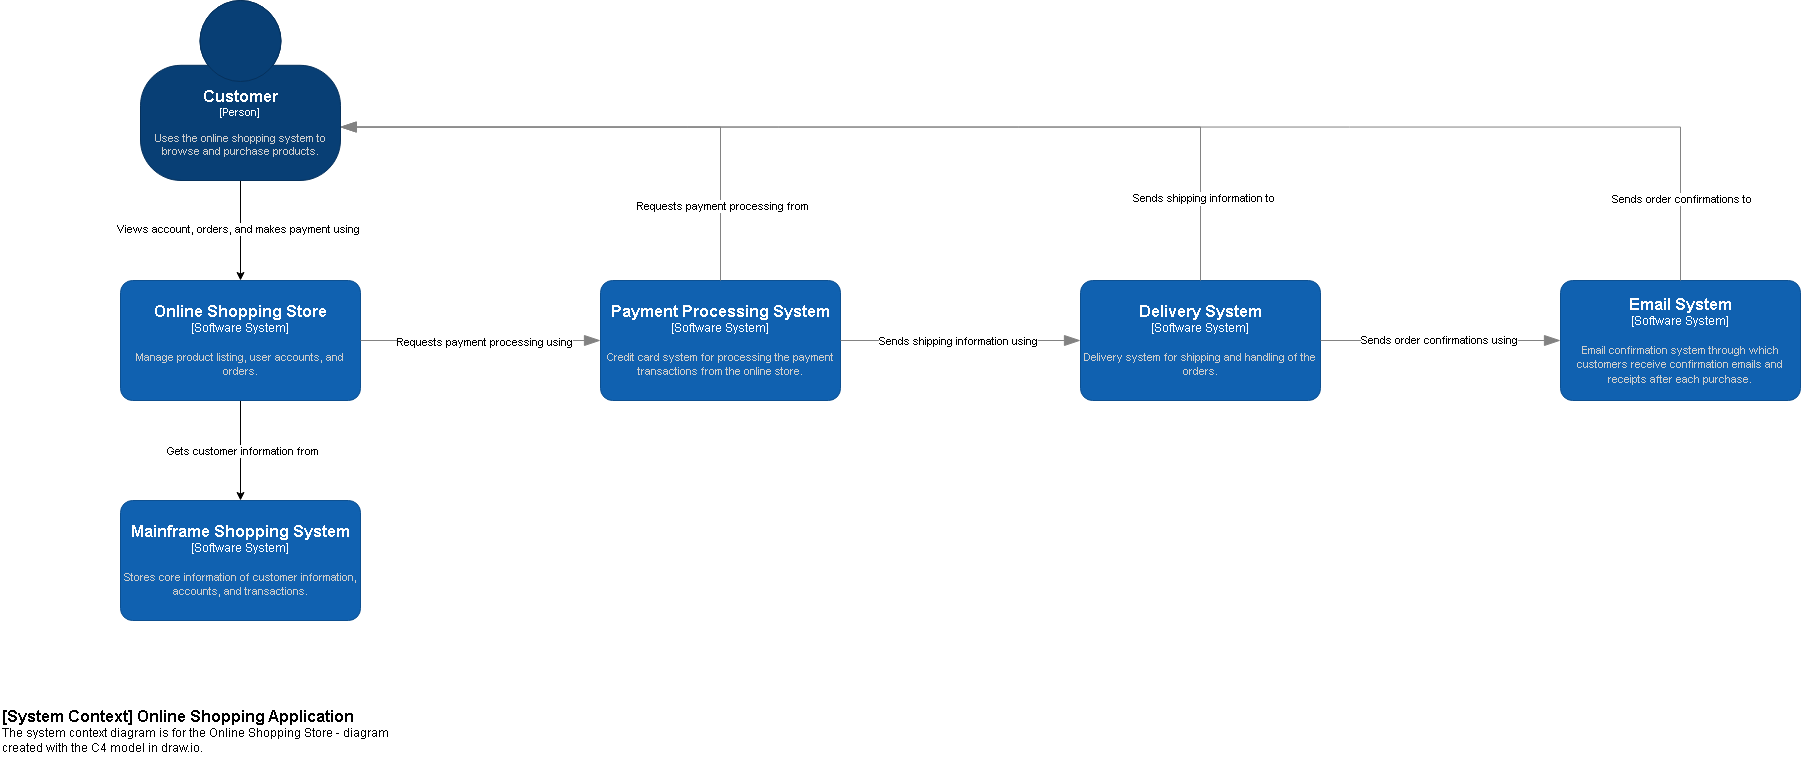

The diagram above was exported from draw.io. Its source (the exported page's mxGraphModel, read from the mxfile embedded in the PNG):
<mxGraphModel dx="1860" dy="829" grid="1" gridSize="10" guides="1" tooltips="1" connect="1" arrows="1" fold="1" page="1" pageScale="1" pageWidth="850" pageHeight="1100" math="0" shadow="0">
  <root>
    <mxCell id="0" />
    <mxCell id="1" parent="0" />
    <mxCell id="TdfO_J3XDiWKqTKDZaDt-9" value="" style="edgeStyle=orthogonalEdgeStyle;rounded=0;orthogonalLoop=1;jettySize=auto;html=1;" edge="1" parent="1" source="TdfO_J3XDiWKqTKDZaDt-1" target="TdfO_J3XDiWKqTKDZaDt-2">
      <mxGeometry relative="1" as="geometry" />
    </mxCell>
    <mxCell id="TdfO_J3XDiWKqTKDZaDt-14" value="Views account, orders, and makes payment using" style="edgeLabel;html=1;align=center;verticalAlign=middle;resizable=0;points=[];" vertex="1" connectable="0" parent="TdfO_J3XDiWKqTKDZaDt-9">
      <mxGeometry x="-0.0273" y="-3" relative="1" as="geometry">
        <mxPoint as="offset" />
      </mxGeometry>
    </mxCell>
    <object placeholders="1" c4Name="Customer" c4Type="Person" c4Description="Uses the online shopping system to browse and purchase products." label="&lt;font style=&quot;font-size: 16px&quot;&gt;&lt;b&gt;%c4Name%&lt;/b&gt;&lt;/font&gt;&lt;div&gt;[%c4Type%]&lt;/div&gt;&lt;br&gt;&lt;div&gt;&lt;font style=&quot;font-size: 11px&quot;&gt;&lt;font color=&quot;#cccccc&quot;&gt;%c4Description%&lt;/font&gt;&lt;/div&gt;" id="TdfO_J3XDiWKqTKDZaDt-1">
      <mxCell style="html=1;fontSize=11;dashed=0;whiteSpace=wrap;fillColor=#083F75;strokeColor=#06315C;fontColor=#ffffff;shape=mxgraph.c4.person2;align=center;metaEdit=1;points=[[0.5,0,0],[1,0.5,0],[1,0.75,0],[0.75,1,0],[0.5,1,0],[0.25,1,0],[0,0.75,0],[0,0.5,0]];resizable=0;" vertex="1" parent="1">
        <mxGeometry x="140" y="100" width="200" height="180" as="geometry" />
      </mxCell>
    </object>
    <mxCell id="TdfO_J3XDiWKqTKDZaDt-10" value="" style="edgeStyle=orthogonalEdgeStyle;rounded=0;orthogonalLoop=1;jettySize=auto;html=1;" edge="1" parent="1" source="TdfO_J3XDiWKqTKDZaDt-2" target="TdfO_J3XDiWKqTKDZaDt-6">
      <mxGeometry relative="1" as="geometry" />
    </mxCell>
    <mxCell id="TdfO_J3XDiWKqTKDZaDt-51" value="Gets customer information from" style="edgeLabel;html=1;align=center;verticalAlign=middle;resizable=0;points=[];" vertex="1" connectable="0" parent="TdfO_J3XDiWKqTKDZaDt-10">
      <mxGeometry x="-0.0091" y="1" relative="1" as="geometry">
        <mxPoint as="offset" />
      </mxGeometry>
    </mxCell>
    <object placeholders="1" c4Name="Online Shopping Store" c4Type="Software System" c4Description="Manage product listing, user accounts, and orders." label="&lt;font style=&quot;font-size: 16px&quot;&gt;&lt;b&gt;%c4Name%&lt;/b&gt;&lt;/font&gt;&lt;div&gt;[%c4Type%]&lt;/div&gt;&lt;br&gt;&lt;div&gt;&lt;font style=&quot;font-size: 11px&quot;&gt;&lt;font color=&quot;#cccccc&quot;&gt;%c4Description%&lt;/font&gt;&lt;/div&gt;" id="TdfO_J3XDiWKqTKDZaDt-2">
      <mxCell style="rounded=1;whiteSpace=wrap;html=1;labelBackgroundColor=none;fillColor=#1061B0;fontColor=#ffffff;align=center;arcSize=10;strokeColor=#0D5091;metaEdit=1;resizable=0;points=[[0.25,0,0],[0.5,0,0],[0.75,0,0],[1,0.25,0],[1,0.5,0],[1,0.75,0],[0.75,1,0],[0.5,1,0],[0.25,1,0],[0,0.75,0],[0,0.5,0],[0,0.25,0]];" vertex="1" parent="1">
        <mxGeometry x="120" y="380" width="240" height="120" as="geometry" />
      </mxCell>
    </object>
    <object placeholders="1" c4Name="Payment Processing System" c4Type="Software System" c4Description="Credit card system for processing the payment transactions from the online store." label="&lt;font style=&quot;font-size: 16px&quot;&gt;&lt;b&gt;%c4Name%&lt;/b&gt;&lt;/font&gt;&lt;div&gt;[%c4Type%]&lt;/div&gt;&lt;br&gt;&lt;div&gt;&lt;font style=&quot;font-size: 11px&quot;&gt;&lt;font color=&quot;#cccccc&quot;&gt;%c4Description%&lt;/font&gt;&lt;/div&gt;" id="TdfO_J3XDiWKqTKDZaDt-3">
      <mxCell style="rounded=1;whiteSpace=wrap;html=1;labelBackgroundColor=none;fillColor=#1061B0;fontColor=#ffffff;align=center;arcSize=10;strokeColor=#0D5091;metaEdit=1;resizable=0;points=[[0.25,0,0],[0.5,0,0],[0.75,0,0],[1,0.25,0],[1,0.5,0],[1,0.75,0],[0.75,1,0],[0.5,1,0],[0.25,1,0],[0,0.75,0],[0,0.5,0],[0,0.25,0]];" vertex="1" parent="1">
        <mxGeometry x="600" y="380" width="240" height="120" as="geometry" />
      </mxCell>
    </object>
    <object placeholders="1" c4Name="Delivery System" c4Type="Software System" c4Description="Delivery system for shipping and handling of the orders." label="&lt;font style=&quot;font-size: 16px&quot;&gt;&lt;b&gt;%c4Name%&lt;/b&gt;&lt;/font&gt;&lt;div&gt;[%c4Type%]&lt;/div&gt;&lt;br&gt;&lt;div&gt;&lt;font style=&quot;font-size: 11px&quot;&gt;&lt;font color=&quot;#cccccc&quot;&gt;%c4Description%&lt;/font&gt;&lt;/div&gt;" id="TdfO_J3XDiWKqTKDZaDt-4">
      <mxCell style="rounded=1;whiteSpace=wrap;html=1;labelBackgroundColor=none;fillColor=#1061B0;fontColor=#ffffff;align=center;arcSize=10;strokeColor=#0D5091;metaEdit=1;resizable=0;points=[[0.25,0,0],[0.5,0,0],[0.75,0,0],[1,0.25,0],[1,0.5,0],[1,0.75,0],[0.75,1,0],[0.5,1,0],[0.25,1,0],[0,0.75,0],[0,0.5,0],[0,0.25,0]];" vertex="1" parent="1">
        <mxGeometry x="1080" y="380" width="240" height="120" as="geometry" />
      </mxCell>
    </object>
    <object placeholders="1" c4Name="Email System" c4Type="Software System" c4Description="Email confirmation system through which customers receive confirmation emails and receipts after each purchase." label="&lt;font style=&quot;font-size: 16px&quot;&gt;&lt;b&gt;%c4Name%&lt;/b&gt;&lt;/font&gt;&lt;div&gt;[%c4Type%]&lt;/div&gt;&lt;br&gt;&lt;div&gt;&lt;font style=&quot;font-size: 11px&quot;&gt;&lt;font color=&quot;#cccccc&quot;&gt;%c4Description%&lt;/font&gt;&lt;/div&gt;" id="TdfO_J3XDiWKqTKDZaDt-5">
      <mxCell style="rounded=1;whiteSpace=wrap;html=1;labelBackgroundColor=none;fillColor=#1061B0;fontColor=#ffffff;align=center;arcSize=10;strokeColor=#0D5091;metaEdit=1;resizable=0;points=[[0.25,0,0],[0.5,0,0],[0.75,0,0],[1,0.25,0],[1,0.5,0],[1,0.75,0],[0.75,1,0],[0.5,1,0],[0.25,1,0],[0,0.75,0],[0,0.5,0],[0,0.25,0]];" vertex="1" parent="1">
        <mxGeometry x="1560" y="380" width="240" height="120" as="geometry" />
      </mxCell>
    </object>
    <object placeholders="1" c4Name="Mainframe Shopping System&#10;" c4Type="Software System" c4Description="Stores core information of customer information, accounts, and transactions." label="&lt;font style=&quot;font-size: 16px&quot;&gt;&lt;b&gt;%c4Name%&lt;/b&gt;&lt;/font&gt;&lt;div&gt;[%c4Type%]&lt;/div&gt;&lt;br&gt;&lt;div&gt;&lt;font style=&quot;font-size: 11px&quot;&gt;&lt;font color=&quot;#cccccc&quot;&gt;%c4Description%&lt;/font&gt;&lt;/div&gt;" id="TdfO_J3XDiWKqTKDZaDt-6">
      <mxCell style="rounded=1;whiteSpace=wrap;html=1;labelBackgroundColor=none;fillColor=#1061B0;fontColor=#ffffff;align=center;arcSize=10;strokeColor=#0D5091;metaEdit=1;resizable=0;points=[[0.25,0,0],[0.5,0,0],[0.75,0,0],[1,0.25,0],[1,0.5,0],[1,0.75,0],[0.75,1,0],[0.5,1,0],[0.25,1,0],[0,0.75,0],[0,0.5,0],[0,0.25,0]];" vertex="1" parent="1">
        <mxGeometry x="120" y="600" width="240" height="120" as="geometry" />
      </mxCell>
    </object>
    <object placeholders="1" c4Name="[System Context] Online Shopping Application" c4Type="ContainerScopeBoundary" c4Description="The system context diagram is for the Online Shopping Store - diagram created with the C4 model in draw.io.&#10;&#10;" label="&lt;font style=&quot;font-size: 16px&quot;&gt;&lt;b&gt;&lt;div style=&quot;text-align: left&quot;&gt;%c4Name%&lt;/div&gt;&lt;/b&gt;&lt;/font&gt;&lt;div style=&quot;text-align: left&quot;&gt;%c4Description%&lt;/div&gt;" id="TdfO_J3XDiWKqTKDZaDt-7">
      <mxCell style="text;html=1;strokeColor=none;fillColor=none;align=left;verticalAlign=top;whiteSpace=wrap;rounded=0;metaEdit=1;allowArrows=0;resizable=1;rotatable=0;connectable=0;recursiveResize=0;expand=0;pointerEvents=0;points=[[0.25,0,0],[0.5,0,0],[0.75,0,0],[1,0.25,0],[1,0.5,0],[1,0.75,0],[0.75,1,0],[0.5,1,0],[0.25,1,0],[0,0.75,0],[0,0.5,0],[0,0.25,0]];" vertex="1" parent="1">
        <mxGeometry y="800" width="390" height="40" as="geometry" />
      </mxCell>
    </object>
    <object placeholders="1" c4Type="Relationship" id="TdfO_J3XDiWKqTKDZaDt-15">
      <mxCell style="endArrow=blockThin;html=1;fontSize=10;fontColor=#404040;strokeWidth=1;endFill=1;strokeColor=#828282;elbow=vertical;metaEdit=1;endSize=14;startSize=14;jumpStyle=arc;jumpSize=16;rounded=0;edgeStyle=orthogonalEdgeStyle;exitX=0.5;exitY=0;exitDx=0;exitDy=0;exitPerimeter=0;entryX=0.999;entryY=0.703;entryDx=0;entryDy=0;entryPerimeter=0;" edge="1" parent="1" source="TdfO_J3XDiWKqTKDZaDt-3" target="TdfO_J3XDiWKqTKDZaDt-1">
        <mxGeometry width="240" relative="1" as="geometry">
          <mxPoint x="670" y="270" as="sourcePoint" />
          <mxPoint x="350" y="230" as="targetPoint" />
        </mxGeometry>
      </mxCell>
    </object>
    <mxCell id="TdfO_J3XDiWKqTKDZaDt-37" value="Requests payment processing from" style="edgeLabel;html=1;align=center;verticalAlign=middle;resizable=0;points=[];" vertex="1" connectable="0" parent="TdfO_J3XDiWKqTKDZaDt-15">
      <mxGeometry x="-0.7195" y="-1" relative="1" as="geometry">
        <mxPoint as="offset" />
      </mxGeometry>
    </mxCell>
    <object placeholders="1" c4Type="Relationship" id="TdfO_J3XDiWKqTKDZaDt-16">
      <mxCell style="endArrow=blockThin;html=1;fontSize=10;fontColor=#404040;strokeWidth=1;endFill=1;strokeColor=#828282;elbow=vertical;metaEdit=1;endSize=14;startSize=14;jumpStyle=arc;jumpSize=16;rounded=0;edgeStyle=orthogonalEdgeStyle;exitX=0.5;exitY=0;exitDx=0;exitDy=0;exitPerimeter=0;entryX=0.999;entryY=0.703;entryDx=0;entryDy=0;entryPerimeter=0;" edge="1" parent="1" source="TdfO_J3XDiWKqTKDZaDt-4" target="TdfO_J3XDiWKqTKDZaDt-1">
        <mxGeometry width="240" relative="1" as="geometry">
          <mxPoint x="670" y="270" as="sourcePoint" />
          <mxPoint x="910" y="270" as="targetPoint" />
        </mxGeometry>
      </mxCell>
    </object>
    <mxCell id="TdfO_J3XDiWKqTKDZaDt-39" value="Text" style="edgeLabel;html=1;align=center;verticalAlign=middle;resizable=0;points=[];" vertex="1" connectable="0" parent="TdfO_J3XDiWKqTKDZaDt-16">
      <mxGeometry x="-0.8402" y="-2" relative="1" as="geometry">
        <mxPoint as="offset" />
      </mxGeometry>
    </mxCell>
    <mxCell id="TdfO_J3XDiWKqTKDZaDt-46" value="Sends shipping information to" style="edgeLabel;html=1;align=center;verticalAlign=middle;resizable=0;points=[];" vertex="1" connectable="0" parent="TdfO_J3XDiWKqTKDZaDt-16">
      <mxGeometry x="-0.8383" y="-2" relative="1" as="geometry">
        <mxPoint as="offset" />
      </mxGeometry>
    </mxCell>
    <object placeholders="1" c4Type="Relationship" id="TdfO_J3XDiWKqTKDZaDt-19">
      <mxCell style="endArrow=blockThin;html=1;fontSize=10;fontColor=#404040;strokeWidth=1;endFill=1;strokeColor=#828282;elbow=vertical;metaEdit=1;endSize=14;startSize=14;jumpStyle=arc;jumpSize=16;rounded=0;edgeStyle=orthogonalEdgeStyle;exitX=0.5;exitY=0;exitDx=0;exitDy=0;exitPerimeter=0;entryX=0.999;entryY=0.703;entryDx=0;entryDy=0;entryPerimeter=0;" edge="1" parent="1" source="TdfO_J3XDiWKqTKDZaDt-5" target="TdfO_J3XDiWKqTKDZaDt-1">
        <mxGeometry width="240" relative="1" as="geometry">
          <mxPoint x="670" y="450" as="sourcePoint" />
          <mxPoint x="910" y="450" as="targetPoint" />
        </mxGeometry>
      </mxCell>
    </object>
    <mxCell id="TdfO_J3XDiWKqTKDZaDt-38" value="Sends order confirmations to" style="edgeLabel;html=1;align=center;verticalAlign=middle;resizable=0;points=[];" vertex="1" connectable="0" parent="TdfO_J3XDiWKqTKDZaDt-19">
      <mxGeometry x="-0.8907" relative="1" as="geometry">
        <mxPoint as="offset" />
      </mxGeometry>
    </mxCell>
    <object placeholders="1" c4Type="Relationship" id="TdfO_J3XDiWKqTKDZaDt-40">
      <mxCell style="endArrow=blockThin;html=1;fontSize=10;fontColor=#404040;strokeWidth=1;endFill=1;strokeColor=#828282;elbow=vertical;metaEdit=1;endSize=14;startSize=14;jumpStyle=arc;jumpSize=16;rounded=0;edgeStyle=orthogonalEdgeStyle;exitX=1;exitY=0.5;exitDx=0;exitDy=0;exitPerimeter=0;entryX=0;entryY=0.5;entryDx=0;entryDy=0;entryPerimeter=0;" edge="1" parent="1" source="TdfO_J3XDiWKqTKDZaDt-2" target="TdfO_J3XDiWKqTKDZaDt-3">
        <mxGeometry width="240" relative="1" as="geometry">
          <mxPoint x="450" y="550" as="sourcePoint" />
          <mxPoint x="690" y="550" as="targetPoint" />
        </mxGeometry>
      </mxCell>
    </object>
    <mxCell id="TdfO_J3XDiWKqTKDZaDt-41" value="Requests payment processing using" style="edgeLabel;html=1;align=center;verticalAlign=middle;resizable=0;points=[];" vertex="1" connectable="0" parent="TdfO_J3XDiWKqTKDZaDt-40">
      <mxGeometry x="0.0261" y="-1" relative="1" as="geometry">
        <mxPoint as="offset" />
      </mxGeometry>
    </mxCell>
    <object placeholders="1" c4Type="Relationship" id="TdfO_J3XDiWKqTKDZaDt-42">
      <mxCell style="endArrow=blockThin;html=1;fontSize=10;fontColor=#404040;strokeWidth=1;endFill=1;strokeColor=#828282;elbow=vertical;metaEdit=1;endSize=14;startSize=14;jumpStyle=arc;jumpSize=16;rounded=0;edgeStyle=orthogonalEdgeStyle;exitX=1;exitY=0.5;exitDx=0;exitDy=0;exitPerimeter=0;entryX=0;entryY=0.5;entryDx=0;entryDy=0;entryPerimeter=0;" edge="1" parent="1" source="TdfO_J3XDiWKqTKDZaDt-3" target="TdfO_J3XDiWKqTKDZaDt-4">
        <mxGeometry width="240" relative="1" as="geometry">
          <mxPoint x="770" y="450" as="sourcePoint" />
          <mxPoint x="1010" y="450" as="targetPoint" />
        </mxGeometry>
      </mxCell>
    </object>
    <mxCell id="TdfO_J3XDiWKqTKDZaDt-43" value="Sends shipping information using" style="edgeLabel;html=1;align=center;verticalAlign=middle;resizable=0;points=[];" vertex="1" connectable="0" parent="TdfO_J3XDiWKqTKDZaDt-42">
      <mxGeometry x="-0.0163" relative="1" as="geometry">
        <mxPoint as="offset" />
      </mxGeometry>
    </mxCell>
    <object placeholders="1" c4Type="Relationship" id="TdfO_J3XDiWKqTKDZaDt-44">
      <mxCell style="endArrow=blockThin;html=1;fontSize=10;fontColor=#404040;strokeWidth=1;endFill=1;strokeColor=#828282;elbow=vertical;metaEdit=1;endSize=14;startSize=14;jumpStyle=arc;jumpSize=16;rounded=0;edgeStyle=orthogonalEdgeStyle;exitX=1;exitY=0.5;exitDx=0;exitDy=0;exitPerimeter=0;entryX=0;entryY=0.5;entryDx=0;entryDy=0;entryPerimeter=0;" edge="1" parent="1" source="TdfO_J3XDiWKqTKDZaDt-4" target="TdfO_J3XDiWKqTKDZaDt-5">
        <mxGeometry width="240" relative="1" as="geometry">
          <mxPoint x="1300" y="570" as="sourcePoint" />
          <mxPoint x="1540" y="570" as="targetPoint" />
        </mxGeometry>
      </mxCell>
    </object>
    <mxCell id="TdfO_J3XDiWKqTKDZaDt-48" value="Sends order confirmations using" style="edgeLabel;html=1;align=center;verticalAlign=middle;resizable=0;points=[];" vertex="1" connectable="0" parent="TdfO_J3XDiWKqTKDZaDt-44">
      <mxGeometry x="-0.0074" y="1" relative="1" as="geometry">
        <mxPoint as="offset" />
      </mxGeometry>
    </mxCell>
  </root>
</mxGraphModel>